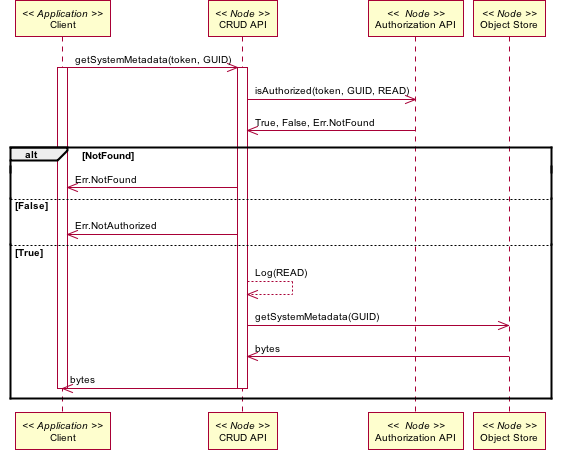

The diagram above was rendered by PlantUML. Its source (embedded in the PNG):
@startuml images/37_interaction.png
skinparam activityFontColor black
skinparam activityFontSize 10
skinparam activityFontName arial
skinparam activityArrowFontColor black
skinparam activityArrowFontSize 10
skinparam activityArrowFontName arial
skinparam classArrowFontColor black
skinparam classArrowFontSize 10
skinparam classArrowFontName arial
skinparam classAttributeFontColor black
skinparam classAttributeFontSize 10
skinparam classAttributeFontName arial
skinparam classFontColor black
skinparam classFontSize 10
skinparam classFontName arial
skinparam componentFontColor black
skinparam componentFontSize 10
skinparam componentFontName arial
skinparam componentArrowFontColor black
skinparam componentArrowFontSize 10
skinparam componentArrowFontName arial
skinparam noteFontColor black
skinparam noteFontSize 10
skinparam noteFontName arial
skinparam packageFontColor black
skinparam packageFontSize 10
skinparam packageFontName arial
skinparam sequenceActorFontColor black
skinparam sequenceActorFontSize 10
skinparam sequenceActorFontName arial
skinparam sequenceArrowFontColor black
skinparam sequenceArrowFontSize 10
skinparam sequenceArrowFontName arial
skinparam sequenceGroupingFontColor black
skinparam sequenceGroupingFontSize 10
skinparam sequenceGroupingFontName arial
skinparam sequenceGroupingHeaderFontColor black
skinparam sequenceGroupingHeaderFontSize 10
skinparam sequenceGroupingHeaderFontName arial
skinparam sequenceParticipantFontColor black
skinparam sequenceParticipantFontSize 10
skinparam sequenceParticipantFontName arial
skinparam sequenceTitleFontColor black
skinparam sequenceTitleFontSize 10
skinparam sequenceTitleFontName arial
skinparam titleFontColor black
skinparam titleFontSize 10
skinparam titleFontName arial
skinparam usecaseFontColor black
skinparam usecaseFontSize 10
skinparam usecaseFontName arial
skinparam usecaseActorFontColor black
skinparam usecaseActorFontSize 10
skinparam usecaseActorFontName arial
skinparam usecaseArrowFontColor black
skinparam usecaseArrowFontSize 10
skinparam usecaseArrowFontName arial
participant "Client" as app_client << Application >>
participant "CRUD API" as n_crud << Node >>
participant "Authorization API" as n_authorize <<  Node >>
participant "Object Store" as n_ostore << Node >>
app_client -> n_crud: getSystemMetadata(token, GUID)
activate app_client
activate n_crud
n_crud -> n_authorize: isAuthorized(token, GUID, READ)
n_crud <- n_authorize: True, False, Err.NotFound
alt NotFound
app_client <- n_crud: Err.NotFound
else False
app_client <- n_crud: Err.NotAuthorized
else True
n_crud --> n_crud: Log(READ)
n_crud -> n_ostore: getSystemMetadata(GUID)
n_crud <- n_ostore: bytes
app_client <- n_crud: bytes
deactivate n_crud
end
deactivate app_client
@enduml